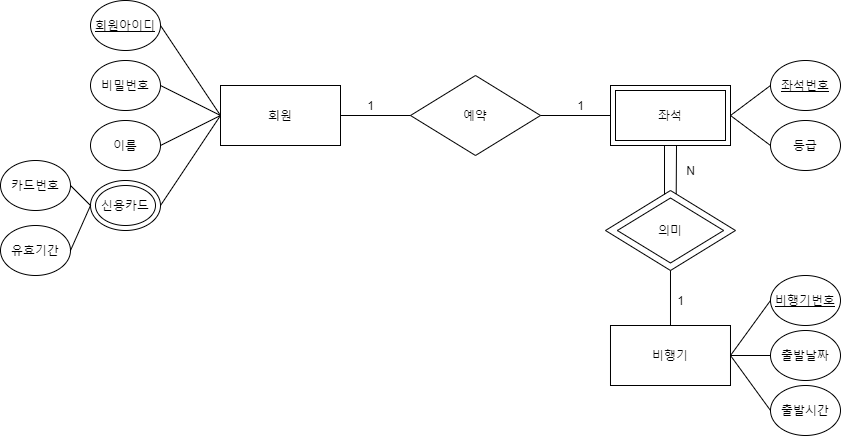

The diagram above was exported from draw.io. Its source (the exported page's mxGraphModel, read from the mxfile embedded in the PNG):
<mxGraphModel dx="905" dy="665" grid="1" gridSize="10" guides="1" tooltips="1" connect="1" arrows="1" fold="1" page="1" pageScale="1" pageWidth="1100" pageHeight="850" math="0" shadow="0">
  <root>
    <mxCell id="0" />
    <mxCell id="1" parent="0" />
    <mxCell id="JN6mb0Oay87O4kEVPYs7-2" value="&lt;u&gt;회원아이디&lt;/u&gt;" style="ellipse;whiteSpace=wrap;html=1;" vertex="1" parent="1">
      <mxGeometry x="120" y="205" width="70" height="50" as="geometry" />
    </mxCell>
    <mxCell id="JN6mb0Oay87O4kEVPYs7-3" value="비밀번호" style="ellipse;whiteSpace=wrap;html=1;" vertex="1" parent="1">
      <mxGeometry x="120" y="265" width="70" height="50" as="geometry" />
    </mxCell>
    <mxCell id="JN6mb0Oay87O4kEVPYs7-4" value="이름" style="ellipse;whiteSpace=wrap;html=1;" vertex="1" parent="1">
      <mxGeometry x="120" y="325" width="70" height="50" as="geometry" />
    </mxCell>
    <mxCell id="JN6mb0Oay87O4kEVPYs7-5" value="" style="ellipse;whiteSpace=wrap;html=1;" vertex="1" parent="1">
      <mxGeometry x="120" y="385" width="70" height="50" as="geometry" />
    </mxCell>
    <mxCell id="JN6mb0Oay87O4kEVPYs7-6" value="신용카드" style="ellipse;whiteSpace=wrap;html=1;" vertex="1" parent="1">
      <mxGeometry x="125" y="390" width="60" height="40" as="geometry" />
    </mxCell>
    <mxCell id="JN6mb0Oay87O4kEVPYs7-7" value="카드번호" style="ellipse;whiteSpace=wrap;html=1;" vertex="1" parent="1">
      <mxGeometry x="30" y="365" width="70" height="50" as="geometry" />
    </mxCell>
    <mxCell id="JN6mb0Oay87O4kEVPYs7-8" value="유효기간" style="ellipse;whiteSpace=wrap;html=1;" vertex="1" parent="1">
      <mxGeometry x="30" y="430" width="70" height="50" as="geometry" />
    </mxCell>
    <mxCell id="JN6mb0Oay87O4kEVPYs7-9" value="회원" style="rounded=0;whiteSpace=wrap;html=1;" vertex="1" parent="1">
      <mxGeometry x="250" y="290" width="120" height="60" as="geometry" />
    </mxCell>
    <mxCell id="JN6mb0Oay87O4kEVPYs7-10" value="예약" style="rhombus;whiteSpace=wrap;html=1;" vertex="1" parent="1">
      <mxGeometry x="440" y="280" width="130" height="80" as="geometry" />
    </mxCell>
    <mxCell id="JN6mb0Oay87O4kEVPYs7-12" value="회원" style="rounded=0;whiteSpace=wrap;html=1;" vertex="1" parent="1">
      <mxGeometry x="640" y="290" width="120" height="60" as="geometry" />
    </mxCell>
    <mxCell id="JN6mb0Oay87O4kEVPYs7-13" value="좌석" style="rounded=0;whiteSpace=wrap;html=1;" vertex="1" parent="1">
      <mxGeometry x="645" y="295" width="110" height="50" as="geometry" />
    </mxCell>
    <mxCell id="JN6mb0Oay87O4kEVPYs7-15" value="" style="rhombus;whiteSpace=wrap;html=1;" vertex="1" parent="1">
      <mxGeometry x="634.99" y="395" width="130" height="80" as="geometry" />
    </mxCell>
    <mxCell id="JN6mb0Oay87O4kEVPYs7-16" value="의미" style="rhombus;whiteSpace=wrap;html=1;" vertex="1" parent="1">
      <mxGeometry x="646.86" y="402.5" width="106.25" height="65" as="geometry" />
    </mxCell>
    <mxCell id="JN6mb0Oay87O4kEVPYs7-17" value="비행기" style="rounded=0;whiteSpace=wrap;html=1;" vertex="1" parent="1">
      <mxGeometry x="639.99" y="530" width="120" height="60" as="geometry" />
    </mxCell>
    <mxCell id="JN6mb0Oay87O4kEVPYs7-18" value="&lt;u&gt;좌석번호&lt;/u&gt;" style="ellipse;whiteSpace=wrap;html=1;" vertex="1" parent="1">
      <mxGeometry x="800" y="265" width="70" height="50" as="geometry" />
    </mxCell>
    <mxCell id="JN6mb0Oay87O4kEVPYs7-19" value="등급" style="ellipse;whiteSpace=wrap;html=1;" vertex="1" parent="1">
      <mxGeometry x="800" y="325" width="70" height="50" as="geometry" />
    </mxCell>
    <mxCell id="JN6mb0Oay87O4kEVPYs7-20" value="&lt;u&gt;비행기번호&lt;/u&gt;" style="ellipse;whiteSpace=wrap;html=1;" vertex="1" parent="1">
      <mxGeometry x="800" y="480" width="70" height="50" as="geometry" />
    </mxCell>
    <mxCell id="JN6mb0Oay87O4kEVPYs7-21" value="출발날짜" style="ellipse;whiteSpace=wrap;html=1;" vertex="1" parent="1">
      <mxGeometry x="800" y="535" width="70" height="50" as="geometry" />
    </mxCell>
    <mxCell id="JN6mb0Oay87O4kEVPYs7-22" value="출발시간" style="ellipse;whiteSpace=wrap;html=1;" vertex="1" parent="1">
      <mxGeometry x="800" y="590" width="70" height="50" as="geometry" />
    </mxCell>
    <mxCell id="JN6mb0Oay87O4kEVPYs7-23" value="" style="endArrow=none;html=1;exitX=1;exitY=0.5;exitDx=0;exitDy=0;entryX=0;entryY=0.5;entryDx=0;entryDy=0;" edge="1" parent="1" source="JN6mb0Oay87O4kEVPYs7-7" target="JN6mb0Oay87O4kEVPYs7-5">
      <mxGeometry width="50" height="50" relative="1" as="geometry">
        <mxPoint x="120" y="395" as="sourcePoint" />
        <mxPoint x="170" y="345" as="targetPoint" />
      </mxGeometry>
    </mxCell>
    <mxCell id="JN6mb0Oay87O4kEVPYs7-24" value="" style="endArrow=none;html=1;exitX=1;exitY=0.5;exitDx=0;exitDy=0;entryX=0;entryY=0.5;entryDx=0;entryDy=0;" edge="1" parent="1" source="JN6mb0Oay87O4kEVPYs7-8" target="JN6mb0Oay87O4kEVPYs7-5">
      <mxGeometry width="50" height="50" relative="1" as="geometry">
        <mxPoint x="100" y="500" as="sourcePoint" />
        <mxPoint x="150" y="450" as="targetPoint" />
      </mxGeometry>
    </mxCell>
    <mxCell id="JN6mb0Oay87O4kEVPYs7-25" value="" style="endArrow=none;html=1;exitX=1;exitY=0.5;exitDx=0;exitDy=0;entryX=0;entryY=0.5;entryDx=0;entryDy=0;" edge="1" parent="1" source="JN6mb0Oay87O4kEVPYs7-2" target="JN6mb0Oay87O4kEVPYs7-9">
      <mxGeometry width="50" height="50" relative="1" as="geometry">
        <mxPoint x="210" y="270" as="sourcePoint" />
        <mxPoint x="260" y="220" as="targetPoint" />
      </mxGeometry>
    </mxCell>
    <mxCell id="JN6mb0Oay87O4kEVPYs7-26" value="" style="endArrow=none;html=1;exitX=1;exitY=0.5;exitDx=0;exitDy=0;entryX=0;entryY=0.5;entryDx=0;entryDy=0;" edge="1" parent="1" source="JN6mb0Oay87O4kEVPYs7-3" target="JN6mb0Oay87O4kEVPYs7-9">
      <mxGeometry width="50" height="50" relative="1" as="geometry">
        <mxPoint x="240" y="440" as="sourcePoint" />
        <mxPoint x="290" y="390" as="targetPoint" />
      </mxGeometry>
    </mxCell>
    <mxCell id="JN6mb0Oay87O4kEVPYs7-27" value="" style="endArrow=none;html=1;exitX=1;exitY=0.5;exitDx=0;exitDy=0;entryX=0;entryY=0.5;entryDx=0;entryDy=0;" edge="1" parent="1" source="JN6mb0Oay87O4kEVPYs7-4" target="JN6mb0Oay87O4kEVPYs7-9">
      <mxGeometry width="50" height="50" relative="1" as="geometry">
        <mxPoint x="230" y="440" as="sourcePoint" />
        <mxPoint x="280" y="390" as="targetPoint" />
      </mxGeometry>
    </mxCell>
    <mxCell id="JN6mb0Oay87O4kEVPYs7-28" value="" style="endArrow=none;html=1;exitX=1;exitY=0.5;exitDx=0;exitDy=0;entryX=0;entryY=0.5;entryDx=0;entryDy=0;" edge="1" parent="1" source="JN6mb0Oay87O4kEVPYs7-5" target="JN6mb0Oay87O4kEVPYs7-9">
      <mxGeometry width="50" height="50" relative="1" as="geometry">
        <mxPoint x="210" y="440" as="sourcePoint" />
        <mxPoint x="260" y="390" as="targetPoint" />
      </mxGeometry>
    </mxCell>
    <mxCell id="JN6mb0Oay87O4kEVPYs7-29" value="" style="endArrow=none;html=1;exitX=1;exitY=0.5;exitDx=0;exitDy=0;entryX=0;entryY=0.5;entryDx=0;entryDy=0;" edge="1" parent="1" source="JN6mb0Oay87O4kEVPYs7-9" target="JN6mb0Oay87O4kEVPYs7-10">
      <mxGeometry width="50" height="50" relative="1" as="geometry">
        <mxPoint x="370" y="360" as="sourcePoint" />
        <mxPoint x="420" y="310" as="targetPoint" />
      </mxGeometry>
    </mxCell>
    <mxCell id="JN6mb0Oay87O4kEVPYs7-30" value="" style="endArrow=none;html=1;exitX=1;exitY=0.5;exitDx=0;exitDy=0;entryX=0;entryY=0.5;entryDx=0;entryDy=0;" edge="1" parent="1" source="JN6mb0Oay87O4kEVPYs7-10" target="JN6mb0Oay87O4kEVPYs7-12">
      <mxGeometry width="50" height="50" relative="1" as="geometry">
        <mxPoint x="580" y="400" as="sourcePoint" />
        <mxPoint x="630" y="350" as="targetPoint" />
      </mxGeometry>
    </mxCell>
    <mxCell id="JN6mb0Oay87O4kEVPYs7-31" value="" style="endArrow=none;html=1;exitX=1;exitY=0.5;exitDx=0;exitDy=0;entryX=0;entryY=0.5;entryDx=0;entryDy=0;" edge="1" parent="1" source="JN6mb0Oay87O4kEVPYs7-12" target="JN6mb0Oay87O4kEVPYs7-18">
      <mxGeometry width="50" height="50" relative="1" as="geometry">
        <mxPoint x="770" y="340" as="sourcePoint" />
        <mxPoint x="820" y="290" as="targetPoint" />
      </mxGeometry>
    </mxCell>
    <mxCell id="JN6mb0Oay87O4kEVPYs7-32" value="" style="endArrow=none;html=1;exitX=1;exitY=0.5;exitDx=0;exitDy=0;entryX=0;entryY=0.5;entryDx=0;entryDy=0;" edge="1" parent="1" source="JN6mb0Oay87O4kEVPYs7-12" target="JN6mb0Oay87O4kEVPYs7-19">
      <mxGeometry width="50" height="50" relative="1" as="geometry">
        <mxPoint x="760" y="380" as="sourcePoint" />
        <mxPoint x="810" y="330" as="targetPoint" />
      </mxGeometry>
    </mxCell>
    <mxCell id="JN6mb0Oay87O4kEVPYs7-33" value="" style="endArrow=none;html=1;entryX=0.5;entryY=1;entryDx=0;entryDy=0;exitX=0.454;exitY=0.05;exitDx=0;exitDy=0;exitPerimeter=0;" edge="1" parent="1" source="JN6mb0Oay87O4kEVPYs7-15">
      <mxGeometry width="50" height="50" relative="1" as="geometry">
        <mxPoint x="693.99" y="395" as="sourcePoint" />
        <mxPoint x="694" y="350" as="targetPoint" />
      </mxGeometry>
    </mxCell>
    <mxCell id="JN6mb0Oay87O4kEVPYs7-35" value="" style="endArrow=none;html=1;entryX=0.5;entryY=1;entryDx=0;entryDy=0;exitX=0.5;exitY=0;exitDx=0;exitDy=0;" edge="1" parent="1" source="JN6mb0Oay87O4kEVPYs7-17" target="JN6mb0Oay87O4kEVPYs7-15">
      <mxGeometry width="50" height="50" relative="1" as="geometry">
        <mxPoint x="680" y="530" as="sourcePoint" />
        <mxPoint x="730" y="480" as="targetPoint" />
      </mxGeometry>
    </mxCell>
    <mxCell id="JN6mb0Oay87O4kEVPYs7-36" value="" style="endArrow=none;html=1;exitX=1;exitY=0.5;exitDx=0;exitDy=0;entryX=0;entryY=0.5;entryDx=0;entryDy=0;" edge="1" parent="1" source="JN6mb0Oay87O4kEVPYs7-17" target="JN6mb0Oay87O4kEVPYs7-20">
      <mxGeometry width="50" height="50" relative="1" as="geometry">
        <mxPoint x="740" y="520" as="sourcePoint" />
        <mxPoint x="790" y="470" as="targetPoint" />
      </mxGeometry>
    </mxCell>
    <mxCell id="JN6mb0Oay87O4kEVPYs7-37" value="" style="endArrow=none;html=1;entryX=0;entryY=0.5;entryDx=0;entryDy=0;" edge="1" parent="1" source="JN6mb0Oay87O4kEVPYs7-17" target="JN6mb0Oay87O4kEVPYs7-21">
      <mxGeometry width="50" height="50" relative="1" as="geometry">
        <mxPoint x="759.99" y="610" as="sourcePoint" />
        <mxPoint x="780" y="570" as="targetPoint" />
      </mxGeometry>
    </mxCell>
    <mxCell id="JN6mb0Oay87O4kEVPYs7-38" value="" style="endArrow=none;html=1;exitX=1;exitY=0.5;exitDx=0;exitDy=0;entryX=0;entryY=0.5;entryDx=0;entryDy=0;" edge="1" parent="1" source="JN6mb0Oay87O4kEVPYs7-17" target="JN6mb0Oay87O4kEVPYs7-22">
      <mxGeometry width="50" height="50" relative="1" as="geometry">
        <mxPoint x="730" y="660" as="sourcePoint" />
        <mxPoint x="780" y="610" as="targetPoint" />
      </mxGeometry>
    </mxCell>
    <mxCell id="JN6mb0Oay87O4kEVPYs7-39" value="" style="endArrow=none;html=1;entryX=0.55;entryY=1;entryDx=0;entryDy=0;entryPerimeter=0;exitX=0.544;exitY=0.04;exitDx=0;exitDy=0;exitPerimeter=0;" edge="1" parent="1" source="JN6mb0Oay87O4kEVPYs7-15" target="JN6mb0Oay87O4kEVPYs7-12">
      <mxGeometry width="50" height="50" relative="1" as="geometry">
        <mxPoint x="706" y="390" as="sourcePoint" />
        <mxPoint x="706" y="360" as="targetPoint" />
      </mxGeometry>
    </mxCell>
    <mxCell id="JN6mb0Oay87O4kEVPYs7-40" value="1" style="text;html=1;align=center;verticalAlign=middle;resizable=0;points=[];autosize=1;" vertex="1" parent="1">
      <mxGeometry x="390" y="300" width="20" height="20" as="geometry" />
    </mxCell>
    <mxCell id="JN6mb0Oay87O4kEVPYs7-41" value="1" style="text;html=1;align=center;verticalAlign=middle;resizable=0;points=[];autosize=1;" vertex="1" parent="1">
      <mxGeometry x="600" y="300" width="20" height="20" as="geometry" />
    </mxCell>
    <mxCell id="JN6mb0Oay87O4kEVPYs7-42" value="N&lt;br&gt;" style="text;html=1;align=center;verticalAlign=middle;resizable=0;points=[];autosize=1;" vertex="1" parent="1">
      <mxGeometry x="710" y="365" width="20" height="20" as="geometry" />
    </mxCell>
    <mxCell id="JN6mb0Oay87O4kEVPYs7-43" value="1" style="text;html=1;align=center;verticalAlign=middle;resizable=0;points=[];autosize=1;" vertex="1" parent="1">
      <mxGeometry x="700" y="495" width="20" height="20" as="geometry" />
    </mxCell>
  </root>
</mxGraphModel>